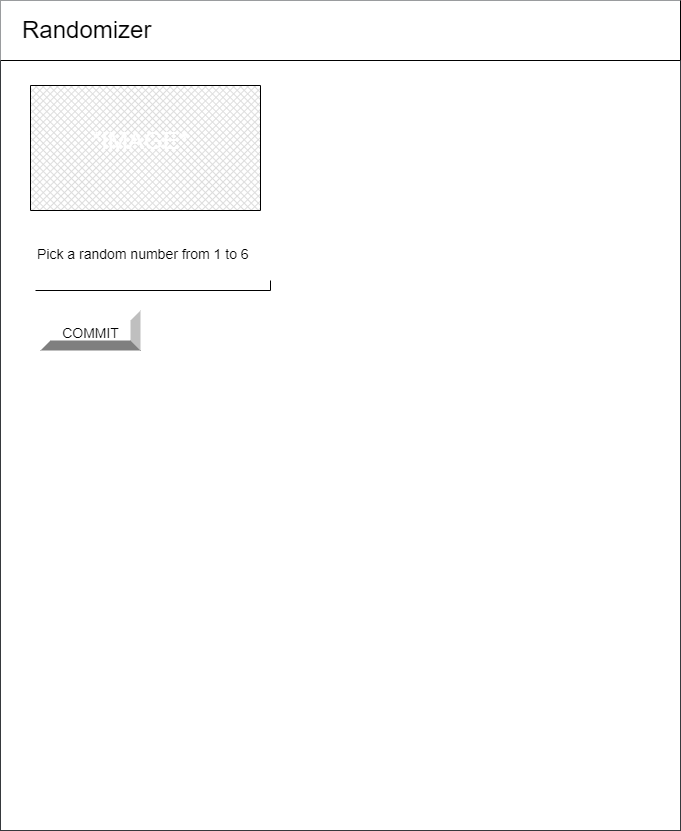

The diagram above was exported from draw.io. Its source (the exported page's mxGraphModel, read from the mxfile embedded in the PNG):
<mxGraphModel dx="649" dy="535" grid="1" gridSize="10" guides="1" tooltips="1" connect="1" arrows="1" fold="1" page="1" pageScale="1" pageWidth="850" pageHeight="1100" math="0" shadow="0">
  <root>
    <mxCell id="0" />
    <mxCell id="1" parent="0" />
    <mxCell id="2" value="" style="verticalLabelPosition=bottom;verticalAlign=top;html=1;shape=mxgraph.basic.rect;fillColor2=none;strokeWidth=1;size=20;indent=5;fillColor=#FFFFFF;strokeColor=#36393d;" parent="1" vertex="1">
      <mxGeometry x="90" y="80" width="680" height="830" as="geometry" />
    </mxCell>
    <mxCell id="3" value="&lt;p style=&quot;line-height: 1.2&quot;&gt;&lt;span style=&quot;font-size: 24px&quot;&gt;&amp;nbsp; &amp;nbsp; Randomizer&lt;/span&gt;&lt;/p&gt;" style="shape=partialRectangle;whiteSpace=wrap;html=1;top=0;left=0;fillColor=#FFFFFF;align=left;fontColor=#000000;strokeColor=#000000;" parent="1" vertex="1">
      <mxGeometry x="90" y="80" width="680" height="60" as="geometry" />
    </mxCell>
    <mxCell id="4" value="&lt;font face=&quot;helvetica, arial, sans-serif&quot; style=&quot;font-size: 22px&quot;&gt;Pick a random number from 1 to 6&lt;/font&gt;" style="text;whiteSpace=wrap;html=1;fontSize=24;" parent="1" vertex="1">
      <mxGeometry x="110" y="170" width="360" height="50" as="geometry" />
    </mxCell>
    <mxCell id="5" value="&lt;font style=&quot;font-size: 19px&quot;&gt;Commit:&lt;/font&gt;" style="text;html=1;resizable=0;autosize=1;align=center;verticalAlign=middle;points=[];fillColor=none;strokeColor=none;rounded=0;fontSize=18;" parent="1" vertex="1">
      <mxGeometry x="110" y="320" width="90" height="30" as="geometry" />
    </mxCell>
    <mxCell id="6" value="Button" style="labelPosition=center;verticalLabelPosition=middle;align=center;html=1;shape=mxgraph.basic.shaded_button;dx=10;fillColor=#E6E6E6;strokeColor=none;fontSize=22;" parent="1" vertex="1">
      <mxGeometry x="110" y="360" width="100" height="60" as="geometry" />
    </mxCell>
    <mxCell id="7" value="" style="verticalLabelPosition=bottom;verticalAlign=top;html=1;shape=mxgraph.basic.rect;fillColor2=none;strokeWidth=1;size=20;indent=0;fontSize=22;" parent="1" vertex="1">
      <mxGeometry x="120" y="250" width="440" height="10" as="geometry" />
    </mxCell>
    <mxCell id="8" value="" style="verticalLabelPosition=bottom;verticalAlign=top;html=1;shape=mxgraph.basic.rect;fillColor2=none;strokeWidth=1;size=20;indent=5;fillColor=#FFFFFF;strokeColor=#36393d;" parent="1" vertex="1">
      <mxGeometry x="90" y="80" width="680" height="830" as="geometry" />
    </mxCell>
    <mxCell id="9" value="&lt;p style=&quot;line-height: 1.2&quot;&gt;&lt;span style=&quot;font-size: 24px&quot;&gt;&amp;nbsp; &amp;nbsp;Randomizer&lt;/span&gt;&lt;/p&gt;" style="shape=partialRectangle;whiteSpace=wrap;html=1;top=0;left=0;fillColor=#FFFFFF;align=left;fontColor=#000000;strokeColor=#000000;" parent="1" vertex="1">
      <mxGeometry x="90" y="80" width="680" height="60" as="geometry" />
    </mxCell>
    <mxCell id="12" value="&lt;span style=&quot;font-family: &amp;#34;helvetica&amp;#34; , &amp;#34;arial&amp;#34; , sans-serif ; font-size: 14px ; font-style: normal ; font-weight: 400 ; letter-spacing: normal ; text-indent: 0px ; text-transform: none ; word-spacing: 0px ; display: inline ; float: none&quot;&gt;&lt;font color=&quot;#000000&quot;&gt;Pick a random number from 1 to 6&lt;/font&gt;&lt;/span&gt;" style="text;whiteSpace=wrap;html=1;fontSize=24;" parent="1" vertex="1">
      <mxGeometry x="125" y="310" width="235" height="50" as="geometry" />
    </mxCell>
    <mxCell id="13" value="" style="shape=partialRectangle;whiteSpace=wrap;html=1;top=0;left=0;fillColor=none;fontColor=#000000;strokeColor=#000000;" parent="1" vertex="1">
      <mxGeometry x="125" y="360" width="235" height="10" as="geometry" />
    </mxCell>
    <mxCell id="15" value="" style="verticalLabelPosition=bottom;verticalAlign=top;html=1;shape=mxgraph.basic.patternFillRect;fillStyle=diagGrid;step=5;fillStrokeWidth=0.2;fillStrokeColor=#dddddd;" parent="1" vertex="1">
      <mxGeometry x="120" y="165" width="230" height="125" as="geometry" />
    </mxCell>
    <mxCell id="18" value="&lt;font color=&quot;#ffffff&quot; face=&quot;helvetica, arial, sans-serif&quot;&gt;*IMAGE*&lt;/font&gt;" style="text;whiteSpace=wrap;html=1;fontSize=24;strokeWidth=22;" parent="1" vertex="1">
      <mxGeometry x="180" y="200" width="155" height="77.5" as="geometry" />
    </mxCell>
    <mxCell id="21" value="&lt;font style=&quot;font-size: 14px&quot; color=&quot;#000000&quot;&gt;COMMIT&lt;/font&gt;" style="labelPosition=center;verticalLabelPosition=middle;align=center;html=1;shape=mxgraph.basic.shaded_button;dx=10;fontSize=24;" parent="1" vertex="1">
      <mxGeometry x="130" y="390" width="100" height="40" as="geometry" />
    </mxCell>
  </root>
</mxGraphModel>